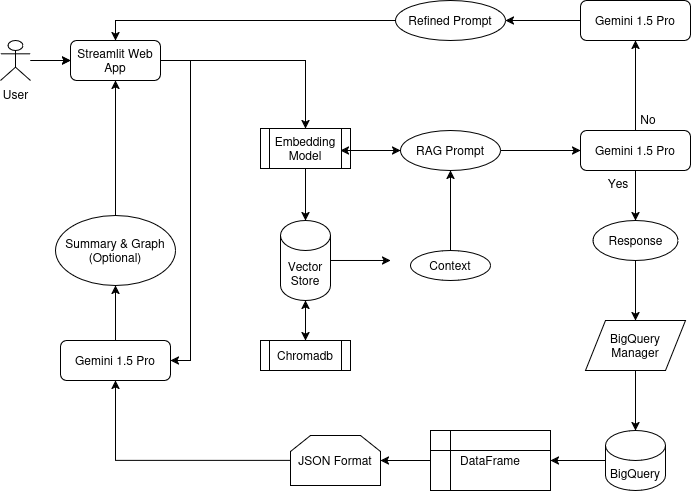

The diagram above was exported from draw.io. Its source (the exported page's mxGraphModel, read from the mxfile embedded in the PNG):
<mxGraphModel dx="2284" dy="790" grid="1" gridSize="10" guides="1" tooltips="1" connect="1" arrows="1" fold="1" page="1" pageScale="1" pageWidth="850" pageHeight="1100" math="0" shadow="0">
  <root>
    <mxCell id="0" />
    <mxCell id="1" parent="0" />
    <mxCell id="iM2anjdMC4Vo2LKRrWMZ-27" value="" style="edgeStyle=orthogonalEdgeStyle;rounded=0;orthogonalLoop=1;jettySize=auto;html=1;" parent="1" source="iM2anjdMC4Vo2LKRrWMZ-1" target="iM2anjdMC4Vo2LKRrWMZ-26" edge="1">
      <mxGeometry relative="1" as="geometry" />
    </mxCell>
    <mxCell id="iM2anjdMC4Vo2LKRrWMZ-48" value="" style="edgeStyle=orthogonalEdgeStyle;rounded=0;orthogonalLoop=1;jettySize=auto;html=1;" parent="1" source="iM2anjdMC4Vo2LKRrWMZ-1" target="iM2anjdMC4Vo2LKRrWMZ-47" edge="1">
      <mxGeometry relative="1" as="geometry" />
    </mxCell>
    <mxCell id="iM2anjdMC4Vo2LKRrWMZ-1" value="Gemini 1.5 Pro" style="rounded=1;whiteSpace=wrap;html=1;" parent="1" vertex="1">
      <mxGeometry x="540" y="210" width="110" height="40" as="geometry" />
    </mxCell>
    <mxCell id="iM2anjdMC4Vo2LKRrWMZ-14" style="edgeStyle=orthogonalEdgeStyle;rounded=0;orthogonalLoop=1;jettySize=auto;html=1;entryX=0.5;entryY=0;entryDx=0;entryDy=0;" parent="1" source="iM2anjdMC4Vo2LKRrWMZ-2" target="iM2anjdMC4Vo2LKRrWMZ-8" edge="1">
      <mxGeometry relative="1" as="geometry" />
    </mxCell>
    <mxCell id="iM2anjdMC4Vo2LKRrWMZ-58" style="edgeStyle=orthogonalEdgeStyle;rounded=0;orthogonalLoop=1;jettySize=auto;html=1;entryX=1;entryY=0.5;entryDx=0;entryDy=0;" parent="1" target="iM2anjdMC4Vo2LKRrWMZ-35" edge="1">
      <mxGeometry relative="1" as="geometry">
        <mxPoint x="120" y="140" as="sourcePoint" />
        <Array as="points">
          <mxPoint x="150" y="140" />
          <mxPoint x="150" y="440" />
        </Array>
      </mxGeometry>
    </mxCell>
    <mxCell id="iM2anjdMC4Vo2LKRrWMZ-2" value="Streamlit Web App" style="rounded=1;whiteSpace=wrap;html=1;" parent="1" vertex="1">
      <mxGeometry x="30" y="120" width="90" height="40" as="geometry" />
    </mxCell>
    <mxCell id="iM2anjdMC4Vo2LKRrWMZ-5" value="" style="edgeStyle=orthogonalEdgeStyle;rounded=0;orthogonalLoop=1;jettySize=auto;html=1;" parent="1" source="iM2anjdMC4Vo2LKRrWMZ-3" target="iM2anjdMC4Vo2LKRrWMZ-2" edge="1">
      <mxGeometry relative="1" as="geometry" />
    </mxCell>
    <mxCell id="iM2anjdMC4Vo2LKRrWMZ-6" value="" style="edgeStyle=orthogonalEdgeStyle;rounded=0;orthogonalLoop=1;jettySize=auto;html=1;" parent="1" source="iM2anjdMC4Vo2LKRrWMZ-3" target="iM2anjdMC4Vo2LKRrWMZ-2" edge="1">
      <mxGeometry relative="1" as="geometry" />
    </mxCell>
    <mxCell id="iM2anjdMC4Vo2LKRrWMZ-3" value="&lt;div&gt;User&lt;/div&gt;&lt;div&gt;&lt;br&gt;&lt;/div&gt;" style="shape=umlActor;verticalLabelPosition=bottom;verticalAlign=top;html=1;outlineConnect=0;" parent="1" vertex="1">
      <mxGeometry x="-40" y="120" width="30" height="40" as="geometry" />
    </mxCell>
    <mxCell id="iM2anjdMC4Vo2LKRrWMZ-7" value="Vector Store" style="shape=cylinder3;whiteSpace=wrap;html=1;boundedLbl=1;backgroundOutline=1;size=15;" parent="1" vertex="1">
      <mxGeometry x="240" y="300" width="50" height="80" as="geometry" />
    </mxCell>
    <mxCell id="iM2anjdMC4Vo2LKRrWMZ-8" value="Embedding Model" style="shape=process;whiteSpace=wrap;html=1;backgroundOutline=1;" parent="1" vertex="1">
      <mxGeometry x="220" y="208" width="90" height="40" as="geometry" />
    </mxCell>
    <mxCell id="iM2anjdMC4Vo2LKRrWMZ-16" style="edgeStyle=orthogonalEdgeStyle;rounded=0;orthogonalLoop=1;jettySize=auto;html=1;exitX=0.5;exitY=1;exitDx=0;exitDy=0;entryX=0.5;entryY=0;entryDx=0;entryDy=0;entryPerimeter=0;" parent="1" source="iM2anjdMC4Vo2LKRrWMZ-8" target="iM2anjdMC4Vo2LKRrWMZ-7" edge="1">
      <mxGeometry relative="1" as="geometry" />
    </mxCell>
    <mxCell id="iM2anjdMC4Vo2LKRrWMZ-20" value="" style="edgeStyle=orthogonalEdgeStyle;rounded=0;orthogonalLoop=1;jettySize=auto;html=1;" parent="1" source="iM2anjdMC4Vo2LKRrWMZ-17" target="iM2anjdMC4Vo2LKRrWMZ-19" edge="1">
      <mxGeometry relative="1" as="geometry" />
    </mxCell>
    <mxCell id="iM2anjdMC4Vo2LKRrWMZ-17" value="Context" style="ellipse;whiteSpace=wrap;html=1;" parent="1" vertex="1">
      <mxGeometry x="370" y="330" width="80" height="30" as="geometry" />
    </mxCell>
    <mxCell id="iM2anjdMC4Vo2LKRrWMZ-18" style="edgeStyle=orthogonalEdgeStyle;rounded=0;orthogonalLoop=1;jettySize=auto;html=1;entryX=-0.25;entryY=0.333;entryDx=0;entryDy=0;entryPerimeter=0;" parent="1" source="iM2anjdMC4Vo2LKRrWMZ-7" target="iM2anjdMC4Vo2LKRrWMZ-17" edge="1">
      <mxGeometry relative="1" as="geometry" />
    </mxCell>
    <mxCell id="iM2anjdMC4Vo2LKRrWMZ-23" value="" style="edgeStyle=orthogonalEdgeStyle;rounded=0;orthogonalLoop=1;jettySize=auto;html=1;" parent="1" source="iM2anjdMC4Vo2LKRrWMZ-19" target="iM2anjdMC4Vo2LKRrWMZ-1" edge="1">
      <mxGeometry relative="1" as="geometry" />
    </mxCell>
    <mxCell id="iM2anjdMC4Vo2LKRrWMZ-19" value="RAG Prompt" style="ellipse;whiteSpace=wrap;html=1;" parent="1" vertex="1">
      <mxGeometry x="360" y="210" width="100" height="40" as="geometry" />
    </mxCell>
    <mxCell id="iM2anjdMC4Vo2LKRrWMZ-22" value="" style="endArrow=classic;startArrow=classic;html=1;rounded=0;entryX=0;entryY=0.5;entryDx=0;entryDy=0;" parent="1" target="iM2anjdMC4Vo2LKRrWMZ-19" edge="1">
      <mxGeometry width="50" height="50" relative="1" as="geometry">
        <mxPoint x="300" y="230" as="sourcePoint" />
        <mxPoint x="350" y="180" as="targetPoint" />
        <Array as="points">
          <mxPoint x="330" y="230" />
        </Array>
      </mxGeometry>
    </mxCell>
    <mxCell id="iM2anjdMC4Vo2LKRrWMZ-32" value="" style="edgeStyle=orthogonalEdgeStyle;rounded=0;orthogonalLoop=1;jettySize=auto;html=1;" parent="1" source="iM2anjdMC4Vo2LKRrWMZ-24" target="iM2anjdMC4Vo2LKRrWMZ-31" edge="1">
      <mxGeometry relative="1" as="geometry" />
    </mxCell>
    <mxCell id="iM2anjdMC4Vo2LKRrWMZ-24" value="BigQuery" style="shape=cylinder3;whiteSpace=wrap;html=1;boundedLbl=1;backgroundOutline=1;size=15;" parent="1" vertex="1">
      <mxGeometry x="565" y="510" width="60" height="60" as="geometry" />
    </mxCell>
    <mxCell id="iM2anjdMC4Vo2LKRrWMZ-29" value="" style="edgeStyle=orthogonalEdgeStyle;rounded=0;orthogonalLoop=1;jettySize=auto;html=1;" parent="1" source="iM2anjdMC4Vo2LKRrWMZ-26" target="iM2anjdMC4Vo2LKRrWMZ-28" edge="1">
      <mxGeometry relative="1" as="geometry" />
    </mxCell>
    <mxCell id="iM2anjdMC4Vo2LKRrWMZ-26" value="Response" style="ellipse;whiteSpace=wrap;html=1;" parent="1" vertex="1">
      <mxGeometry x="552.5" y="300" width="85" height="40" as="geometry" />
    </mxCell>
    <mxCell id="iM2anjdMC4Vo2LKRrWMZ-30" value="" style="edgeStyle=orthogonalEdgeStyle;rounded=0;orthogonalLoop=1;jettySize=auto;html=1;" parent="1" source="iM2anjdMC4Vo2LKRrWMZ-28" target="iM2anjdMC4Vo2LKRrWMZ-24" edge="1">
      <mxGeometry relative="1" as="geometry" />
    </mxCell>
    <mxCell id="iM2anjdMC4Vo2LKRrWMZ-28" value="BigQuery Manager" style="shape=parallelogram;perimeter=parallelogramPerimeter;whiteSpace=wrap;html=1;fixedSize=1;" parent="1" vertex="1">
      <mxGeometry x="545" y="400" width="100" height="50" as="geometry" />
    </mxCell>
    <mxCell id="iM2anjdMC4Vo2LKRrWMZ-34" value="" style="edgeStyle=orthogonalEdgeStyle;rounded=0;orthogonalLoop=1;jettySize=auto;html=1;" parent="1" source="iM2anjdMC4Vo2LKRrWMZ-31" target="iM2anjdMC4Vo2LKRrWMZ-33" edge="1">
      <mxGeometry relative="1" as="geometry" />
    </mxCell>
    <mxCell id="iM2anjdMC4Vo2LKRrWMZ-31" value="DataFrame" style="shape=internalStorage;whiteSpace=wrap;html=1;backgroundOutline=1;" parent="1" vertex="1">
      <mxGeometry x="390" y="510" width="120" height="60" as="geometry" />
    </mxCell>
    <mxCell id="iM2anjdMC4Vo2LKRrWMZ-36" value="" style="edgeStyle=orthogonalEdgeStyle;rounded=0;orthogonalLoop=1;jettySize=auto;html=1;" parent="1" source="iM2anjdMC4Vo2LKRrWMZ-33" target="iM2anjdMC4Vo2LKRrWMZ-35" edge="1">
      <mxGeometry relative="1" as="geometry" />
    </mxCell>
    <mxCell id="iM2anjdMC4Vo2LKRrWMZ-33" value="JSON Format" style="shape=loopLimit;whiteSpace=wrap;html=1;" parent="1" vertex="1">
      <mxGeometry x="250" y="515" width="90" height="50" as="geometry" />
    </mxCell>
    <mxCell id="iM2anjdMC4Vo2LKRrWMZ-45" value="" style="edgeStyle=orthogonalEdgeStyle;rounded=0;orthogonalLoop=1;jettySize=auto;html=1;" parent="1" source="iM2anjdMC4Vo2LKRrWMZ-35" target="iM2anjdMC4Vo2LKRrWMZ-41" edge="1">
      <mxGeometry relative="1" as="geometry" />
    </mxCell>
    <mxCell id="iM2anjdMC4Vo2LKRrWMZ-35" value="Gemini 1.5 Pro" style="rounded=1;whiteSpace=wrap;html=1;" parent="1" vertex="1">
      <mxGeometry x="20" y="420" width="110" height="40" as="geometry" />
    </mxCell>
    <mxCell id="iM2anjdMC4Vo2LKRrWMZ-44" style="edgeStyle=orthogonalEdgeStyle;rounded=0;orthogonalLoop=1;jettySize=auto;html=1;entryX=0.5;entryY=1;entryDx=0;entryDy=0;exitX=0.5;exitY=0;exitDx=0;exitDy=0;" parent="1" source="iM2anjdMC4Vo2LKRrWMZ-41" target="iM2anjdMC4Vo2LKRrWMZ-2" edge="1">
      <mxGeometry relative="1" as="geometry">
        <mxPoint x="-10" y="220" as="targetPoint" />
      </mxGeometry>
    </mxCell>
    <mxCell id="iM2anjdMC4Vo2LKRrWMZ-41" value="Summary &amp;amp; Graph (Optional)" style="ellipse;whiteSpace=wrap;html=1;" parent="1" vertex="1">
      <mxGeometry x="15" y="295" width="120" height="70" as="geometry" />
    </mxCell>
    <mxCell id="iM2anjdMC4Vo2LKRrWMZ-46" value="Yes" style="text;html=1;align=center;verticalAlign=middle;whiteSpace=wrap;rounded=0;" parent="1" vertex="1">
      <mxGeometry x="548" y="248" width="60" height="30" as="geometry" />
    </mxCell>
    <mxCell id="iM2anjdMC4Vo2LKRrWMZ-53" value="" style="edgeStyle=orthogonalEdgeStyle;rounded=0;orthogonalLoop=1;jettySize=auto;html=1;" parent="1" source="iM2anjdMC4Vo2LKRrWMZ-47" target="iM2anjdMC4Vo2LKRrWMZ-51" edge="1">
      <mxGeometry relative="1" as="geometry" />
    </mxCell>
    <mxCell id="iM2anjdMC4Vo2LKRrWMZ-47" value="Gemini 1.5 Pro" style="rounded=1;whiteSpace=wrap;html=1;" parent="1" vertex="1">
      <mxGeometry x="540" y="80" width="110" height="40" as="geometry" />
    </mxCell>
    <mxCell id="iM2anjdMC4Vo2LKRrWMZ-50" value="No" style="text;html=1;align=center;verticalAlign=middle;whiteSpace=wrap;rounded=0;" parent="1" vertex="1">
      <mxGeometry x="577.5" y="184" width="60" height="30" as="geometry" />
    </mxCell>
    <mxCell id="iM2anjdMC4Vo2LKRrWMZ-59" style="edgeStyle=orthogonalEdgeStyle;rounded=0;orthogonalLoop=1;jettySize=auto;html=1;exitX=0;exitY=0.5;exitDx=0;exitDy=0;entryX=0.5;entryY=0;entryDx=0;entryDy=0;" parent="1" source="iM2anjdMC4Vo2LKRrWMZ-51" target="iM2anjdMC4Vo2LKRrWMZ-2" edge="1">
      <mxGeometry relative="1" as="geometry" />
    </mxCell>
    <mxCell id="iM2anjdMC4Vo2LKRrWMZ-51" value="Refined Prompt" style="ellipse;whiteSpace=wrap;html=1;" parent="1" vertex="1">
      <mxGeometry x="355" y="80" width="110" height="40" as="geometry" />
    </mxCell>
    <mxCell id="iM2anjdMC4Vo2LKRrWMZ-55" value="Chromadb" style="shape=process;whiteSpace=wrap;html=1;backgroundOutline=1;" parent="1" vertex="1">
      <mxGeometry x="220" y="420" width="90" height="30" as="geometry" />
    </mxCell>
    <mxCell id="iM2anjdMC4Vo2LKRrWMZ-57" value="" style="endArrow=classic;startArrow=classic;html=1;rounded=0;exitX=0.5;exitY=0;exitDx=0;exitDy=0;entryX=0.5;entryY=1;entryDx=0;entryDy=0;entryPerimeter=0;" parent="1" source="iM2anjdMC4Vo2LKRrWMZ-55" target="iM2anjdMC4Vo2LKRrWMZ-7" edge="1">
      <mxGeometry width="50" height="50" relative="1" as="geometry">
        <mxPoint x="400" y="440" as="sourcePoint" />
        <mxPoint x="450" y="390" as="targetPoint" />
      </mxGeometry>
    </mxCell>
  </root>
</mxGraphModel>